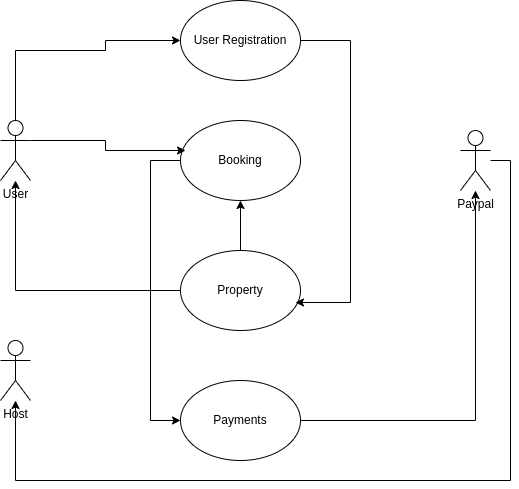

The diagram above was exported from draw.io. Its source (the exported page's mxGraphModel, read from the mxfile embedded in the PNG):
<mxGraphModel dx="778" dy="484" grid="1" gridSize="10" guides="1" tooltips="1" connect="1" arrows="1" fold="1" page="1" pageScale="1" pageWidth="850" pageHeight="1100" math="0" shadow="0">
  <root>
    <mxCell id="0" />
    <mxCell id="1" parent="0" />
    <mxCell id="kAyipVgTvke2u85iX3lg-10" style="edgeStyle=orthogonalEdgeStyle;rounded=0;orthogonalLoop=1;jettySize=auto;html=1;entryX=0;entryY=0.5;entryDx=0;entryDy=0;" edge="1" parent="1" source="kAyipVgTvke2u85iX3lg-1" target="kAyipVgTvke2u85iX3lg-3">
      <mxGeometry relative="1" as="geometry">
        <Array as="points">
          <mxPoint x="165" y="160" />
          <mxPoint x="255" y="160" />
          <mxPoint x="255" y="150" />
        </Array>
      </mxGeometry>
    </mxCell>
    <object label="User" id="kAyipVgTvke2u85iX3lg-1">
      <mxCell style="shape=umlActor;verticalLabelPosition=bottom;verticalAlign=top;html=1;outlineConnect=0;" vertex="1" parent="1">
        <mxGeometry x="150" y="230" width="30" height="60" as="geometry" />
      </mxCell>
    </object>
    <mxCell id="kAyipVgTvke2u85iX3lg-2" value="Host" style="shape=umlActor;verticalLabelPosition=bottom;verticalAlign=top;html=1;outlineConnect=0;" vertex="1" parent="1">
      <mxGeometry x="150" y="450" width="30" height="60" as="geometry" />
    </mxCell>
    <mxCell id="kAyipVgTvke2u85iX3lg-3" value="User Registration" style="ellipse;whiteSpace=wrap;html=1;" vertex="1" parent="1">
      <mxGeometry x="330" y="110" width="120" height="80" as="geometry" />
    </mxCell>
    <mxCell id="kAyipVgTvke2u85iX3lg-21" style="edgeStyle=orthogonalEdgeStyle;rounded=0;orthogonalLoop=1;jettySize=auto;html=1;entryX=0;entryY=0.5;entryDx=0;entryDy=0;" edge="1" parent="1" source="kAyipVgTvke2u85iX3lg-4" target="kAyipVgTvke2u85iX3lg-6">
      <mxGeometry relative="1" as="geometry">
        <Array as="points">
          <mxPoint x="300" y="270" />
          <mxPoint x="300" y="530" />
        </Array>
      </mxGeometry>
    </mxCell>
    <mxCell id="kAyipVgTvke2u85iX3lg-4" value="Booking" style="ellipse;whiteSpace=wrap;html=1;" vertex="1" parent="1">
      <mxGeometry x="330" y="230" width="120" height="80" as="geometry" />
    </mxCell>
    <mxCell id="kAyipVgTvke2u85iX3lg-19" value="" style="edgeStyle=orthogonalEdgeStyle;rounded=0;orthogonalLoop=1;jettySize=auto;html=1;" edge="1" parent="1" source="kAyipVgTvke2u85iX3lg-5" target="kAyipVgTvke2u85iX3lg-4">
      <mxGeometry relative="1" as="geometry" />
    </mxCell>
    <mxCell id="kAyipVgTvke2u85iX3lg-24" style="edgeStyle=orthogonalEdgeStyle;rounded=0;orthogonalLoop=1;jettySize=auto;html=1;" edge="1" parent="1" source="kAyipVgTvke2u85iX3lg-5" target="kAyipVgTvke2u85iX3lg-1">
      <mxGeometry relative="1" as="geometry" />
    </mxCell>
    <mxCell id="kAyipVgTvke2u85iX3lg-5" value="Property" style="ellipse;whiteSpace=wrap;html=1;" vertex="1" parent="1">
      <mxGeometry x="330" y="360" width="120" height="80" as="geometry" />
    </mxCell>
    <mxCell id="kAyipVgTvke2u85iX3lg-22" style="edgeStyle=orthogonalEdgeStyle;rounded=0;orthogonalLoop=1;jettySize=auto;html=1;" edge="1" parent="1" source="kAyipVgTvke2u85iX3lg-6" target="kAyipVgTvke2u85iX3lg-7">
      <mxGeometry relative="1" as="geometry" />
    </mxCell>
    <mxCell id="kAyipVgTvke2u85iX3lg-6" value="Payments" style="ellipse;whiteSpace=wrap;html=1;" vertex="1" parent="1">
      <mxGeometry x="330" y="490" width="120" height="80" as="geometry" />
    </mxCell>
    <mxCell id="kAyipVgTvke2u85iX3lg-23" style="edgeStyle=orthogonalEdgeStyle;rounded=0;orthogonalLoop=1;jettySize=auto;html=1;" edge="1" parent="1" source="kAyipVgTvke2u85iX3lg-7" target="kAyipVgTvke2u85iX3lg-2">
      <mxGeometry relative="1" as="geometry">
        <Array as="points">
          <mxPoint x="660" y="270" />
          <mxPoint x="660" y="590" />
          <mxPoint x="165" y="590" />
        </Array>
      </mxGeometry>
    </mxCell>
    <mxCell id="kAyipVgTvke2u85iX3lg-7" value="Paypal" style="shape=umlActor;verticalLabelPosition=bottom;verticalAlign=top;html=1;outlineConnect=0;" vertex="1" parent="1">
      <mxGeometry x="610" y="240" width="30" height="60" as="geometry" />
    </mxCell>
    <mxCell id="kAyipVgTvke2u85iX3lg-16" style="edgeStyle=orthogonalEdgeStyle;rounded=0;orthogonalLoop=1;jettySize=auto;html=1;exitX=1;exitY=0.3333333333333333;exitDx=0;exitDy=0;exitPerimeter=0;entryX=0.042;entryY=0.375;entryDx=0;entryDy=0;entryPerimeter=0;" edge="1" parent="1" source="kAyipVgTvke2u85iX3lg-1" target="kAyipVgTvke2u85iX3lg-4">
      <mxGeometry relative="1" as="geometry" />
    </mxCell>
    <mxCell id="kAyipVgTvke2u85iX3lg-17" style="edgeStyle=orthogonalEdgeStyle;rounded=0;orthogonalLoop=1;jettySize=auto;html=1;entryX=0.958;entryY=0.65;entryDx=0;entryDy=0;entryPerimeter=0;" edge="1" parent="1" source="kAyipVgTvke2u85iX3lg-3" target="kAyipVgTvke2u85iX3lg-5">
      <mxGeometry relative="1" as="geometry">
        <Array as="points">
          <mxPoint x="500" y="150" />
          <mxPoint x="500" y="412" />
        </Array>
      </mxGeometry>
    </mxCell>
  </root>
</mxGraphModel>